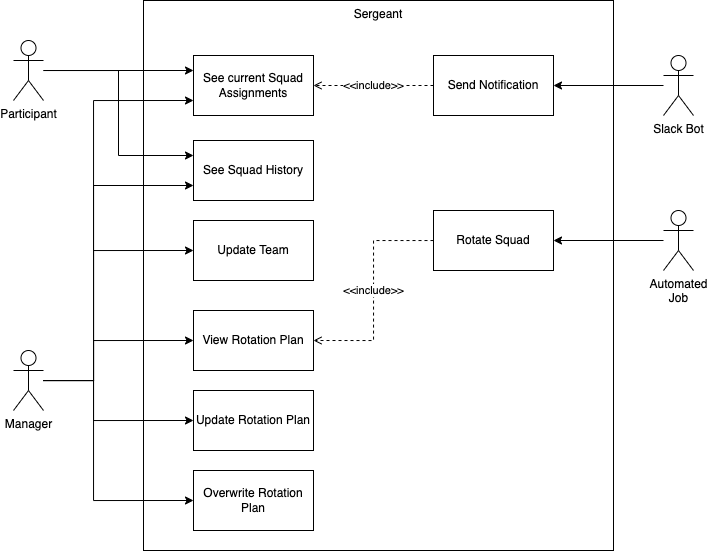

The diagram above was exported from draw.io. Its source (the exported page's mxGraphModel, read from the mxfile embedded in the PNG):
<mxGraphModel dx="885" dy="665" grid="1" gridSize="10" guides="1" tooltips="1" connect="1" arrows="1" fold="1" page="1" pageScale="1" pageWidth="827" pageHeight="1169" math="0" shadow="0">
  <root>
    <mxCell id="0" />
    <mxCell id="1" parent="0" />
    <mxCell id="pzl44HoPUsRwzIhOSSAM-1" value="Sergeant" style="rounded=0;whiteSpace=wrap;html=1;verticalAlign=top;" vertex="1" parent="1">
      <mxGeometry x="210" y="90" width="470" height="550" as="geometry" />
    </mxCell>
    <mxCell id="pzl44HoPUsRwzIhOSSAM-8" style="edgeStyle=orthogonalEdgeStyle;rounded=0;orthogonalLoop=1;jettySize=auto;html=1;entryX=0;entryY=0.25;entryDx=0;entryDy=0;" edge="1" parent="1" source="pzl44HoPUsRwzIhOSSAM-2" target="pzl44HoPUsRwzIhOSSAM-4">
      <mxGeometry relative="1" as="geometry" />
    </mxCell>
    <mxCell id="pzl44HoPUsRwzIhOSSAM-22" style="edgeStyle=orthogonalEdgeStyle;rounded=0;orthogonalLoop=1;jettySize=auto;html=1;entryX=0;entryY=0.25;entryDx=0;entryDy=0;endArrow=classic;endFill=1;" edge="1" parent="1" source="pzl44HoPUsRwzIhOSSAM-2" target="pzl44HoPUsRwzIhOSSAM-21">
      <mxGeometry relative="1" as="geometry" />
    </mxCell>
    <mxCell id="pzl44HoPUsRwzIhOSSAM-2" value="Participant" style="shape=umlActor;verticalLabelPosition=bottom;verticalAlign=top;html=1;outlineConnect=0;" vertex="1" parent="1">
      <mxGeometry x="80" y="130" width="30" height="60" as="geometry" />
    </mxCell>
    <mxCell id="pzl44HoPUsRwzIhOSSAM-7" style="edgeStyle=orthogonalEdgeStyle;rounded=0;orthogonalLoop=1;jettySize=auto;html=1;entryX=0;entryY=0.5;entryDx=0;entryDy=0;" edge="1" parent="1" source="pzl44HoPUsRwzIhOSSAM-3" target="pzl44HoPUsRwzIhOSSAM-5">
      <mxGeometry relative="1" as="geometry">
        <Array as="points">
          <mxPoint x="160" y="470" />
          <mxPoint x="160" y="340" />
        </Array>
      </mxGeometry>
    </mxCell>
    <mxCell id="pzl44HoPUsRwzIhOSSAM-9" style="edgeStyle=orthogonalEdgeStyle;rounded=0;orthogonalLoop=1;jettySize=auto;html=1;entryX=0;entryY=0.75;entryDx=0;entryDy=0;" edge="1" parent="1" source="pzl44HoPUsRwzIhOSSAM-3" target="pzl44HoPUsRwzIhOSSAM-4">
      <mxGeometry relative="1" as="geometry">
        <Array as="points">
          <mxPoint x="160" y="470" />
          <mxPoint x="160" y="190" />
        </Array>
      </mxGeometry>
    </mxCell>
    <mxCell id="pzl44HoPUsRwzIhOSSAM-20" style="edgeStyle=orthogonalEdgeStyle;rounded=0;orthogonalLoop=1;jettySize=auto;html=1;entryX=0;entryY=0.5;entryDx=0;entryDy=0;endArrow=classic;endFill=1;" edge="1" parent="1" source="pzl44HoPUsRwzIhOSSAM-3" target="pzl44HoPUsRwzIhOSSAM-19">
      <mxGeometry relative="1" as="geometry">
        <Array as="points">
          <mxPoint x="160" y="470" />
          <mxPoint x="160" y="510" />
        </Array>
      </mxGeometry>
    </mxCell>
    <mxCell id="pzl44HoPUsRwzIhOSSAM-25" style="edgeStyle=orthogonalEdgeStyle;rounded=0;orthogonalLoop=1;jettySize=auto;html=1;entryX=0;entryY=0.5;entryDx=0;entryDy=0;endArrow=classic;endFill=1;" edge="1" parent="1" source="pzl44HoPUsRwzIhOSSAM-3" target="pzl44HoPUsRwzIhOSSAM-24">
      <mxGeometry relative="1" as="geometry">
        <Array as="points">
          <mxPoint x="160" y="470" />
          <mxPoint x="160" y="430" />
        </Array>
      </mxGeometry>
    </mxCell>
    <mxCell id="pzl44HoPUsRwzIhOSSAM-28" style="edgeStyle=orthogonalEdgeStyle;rounded=0;orthogonalLoop=1;jettySize=auto;html=1;entryX=0;entryY=0.5;entryDx=0;entryDy=0;endArrow=classic;endFill=1;" edge="1" parent="1" source="pzl44HoPUsRwzIhOSSAM-3" target="pzl44HoPUsRwzIhOSSAM-27">
      <mxGeometry relative="1" as="geometry">
        <Array as="points">
          <mxPoint x="160" y="470" />
          <mxPoint x="160" y="590" />
        </Array>
      </mxGeometry>
    </mxCell>
    <mxCell id="pzl44HoPUsRwzIhOSSAM-29" style="edgeStyle=orthogonalEdgeStyle;rounded=0;orthogonalLoop=1;jettySize=auto;html=1;entryX=0;entryY=0.75;entryDx=0;entryDy=0;endArrow=classic;endFill=1;" edge="1" parent="1" source="pzl44HoPUsRwzIhOSSAM-3" target="pzl44HoPUsRwzIhOSSAM-21">
      <mxGeometry relative="1" as="geometry">
        <Array as="points">
          <mxPoint x="160" y="470" />
          <mxPoint x="160" y="275" />
        </Array>
      </mxGeometry>
    </mxCell>
    <mxCell id="pzl44HoPUsRwzIhOSSAM-3" value="Manager" style="shape=umlActor;verticalLabelPosition=bottom;verticalAlign=top;html=1;outlineConnect=0;" vertex="1" parent="1">
      <mxGeometry x="80" y="440" width="30" height="60" as="geometry" />
    </mxCell>
    <mxCell id="pzl44HoPUsRwzIhOSSAM-4" value="See current Squad Assignments" style="rounded=0;whiteSpace=wrap;html=1;" vertex="1" parent="1">
      <mxGeometry x="260" y="145" width="120" height="60" as="geometry" />
    </mxCell>
    <mxCell id="pzl44HoPUsRwzIhOSSAM-5" value="Update Team" style="rounded=0;whiteSpace=wrap;html=1;" vertex="1" parent="1">
      <mxGeometry x="260" y="310" width="120" height="60" as="geometry" />
    </mxCell>
    <mxCell id="pzl44HoPUsRwzIhOSSAM-13" value="&amp;lt;&amp;lt;include&amp;gt;&amp;gt;" style="edgeStyle=orthogonalEdgeStyle;rounded=0;orthogonalLoop=1;jettySize=auto;html=1;dashed=1;endArrow=open;endFill=0;" edge="1" parent="1" source="pzl44HoPUsRwzIhOSSAM-11" target="pzl44HoPUsRwzIhOSSAM-4">
      <mxGeometry relative="1" as="geometry" />
    </mxCell>
    <mxCell id="pzl44HoPUsRwzIhOSSAM-11" value="Send Notification" style="rounded=0;whiteSpace=wrap;html=1;" vertex="1" parent="1">
      <mxGeometry x="500" y="145" width="120" height="60" as="geometry" />
    </mxCell>
    <mxCell id="pzl44HoPUsRwzIhOSSAM-15" style="edgeStyle=orthogonalEdgeStyle;rounded=0;orthogonalLoop=1;jettySize=auto;html=1;endArrow=classic;endFill=1;" edge="1" parent="1" source="pzl44HoPUsRwzIhOSSAM-14" target="pzl44HoPUsRwzIhOSSAM-11">
      <mxGeometry relative="1" as="geometry" />
    </mxCell>
    <mxCell id="pzl44HoPUsRwzIhOSSAM-14" value="Slack Bot" style="shape=umlActor;verticalLabelPosition=bottom;verticalAlign=top;html=1;outlineConnect=0;" vertex="1" parent="1">
      <mxGeometry x="730" y="145" width="30" height="60" as="geometry" />
    </mxCell>
    <mxCell id="pzl44HoPUsRwzIhOSSAM-26" value="&amp;lt;&amp;lt;include&amp;gt;&amp;gt;" style="edgeStyle=orthogonalEdgeStyle;rounded=0;orthogonalLoop=1;jettySize=auto;html=1;entryX=1;entryY=0.5;entryDx=0;entryDy=0;endArrow=open;endFill=0;dashed=1;" edge="1" parent="1" source="pzl44HoPUsRwzIhOSSAM-16" target="pzl44HoPUsRwzIhOSSAM-24">
      <mxGeometry relative="1" as="geometry" />
    </mxCell>
    <mxCell id="pzl44HoPUsRwzIhOSSAM-16" value="Rotate Squad" style="rounded=0;whiteSpace=wrap;html=1;" vertex="1" parent="1">
      <mxGeometry x="500" y="300" width="120" height="60" as="geometry" />
    </mxCell>
    <mxCell id="pzl44HoPUsRwzIhOSSAM-18" style="edgeStyle=orthogonalEdgeStyle;rounded=0;orthogonalLoop=1;jettySize=auto;html=1;endArrow=classic;endFill=1;" edge="1" parent="1" source="pzl44HoPUsRwzIhOSSAM-17" target="pzl44HoPUsRwzIhOSSAM-16">
      <mxGeometry relative="1" as="geometry" />
    </mxCell>
    <mxCell id="pzl44HoPUsRwzIhOSSAM-17" value="Automated&lt;br&gt;Job" style="shape=umlActor;verticalLabelPosition=bottom;verticalAlign=top;html=1;outlineConnect=0;" vertex="1" parent="1">
      <mxGeometry x="730" y="300" width="30" height="60" as="geometry" />
    </mxCell>
    <mxCell id="pzl44HoPUsRwzIhOSSAM-19" value="Update Rotation Plan" style="rounded=0;whiteSpace=wrap;html=1;" vertex="1" parent="1">
      <mxGeometry x="260" y="480" width="120" height="60" as="geometry" />
    </mxCell>
    <mxCell id="pzl44HoPUsRwzIhOSSAM-21" value="See Squad History" style="rounded=0;whiteSpace=wrap;html=1;" vertex="1" parent="1">
      <mxGeometry x="260" y="230" width="120" height="60" as="geometry" />
    </mxCell>
    <mxCell id="pzl44HoPUsRwzIhOSSAM-24" value="View Rotation Plan" style="rounded=0;whiteSpace=wrap;html=1;" vertex="1" parent="1">
      <mxGeometry x="260" y="400" width="120" height="60" as="geometry" />
    </mxCell>
    <mxCell id="pzl44HoPUsRwzIhOSSAM-27" value="Overwrite Rotation Plan" style="rounded=0;whiteSpace=wrap;html=1;" vertex="1" parent="1">
      <mxGeometry x="260" y="560" width="120" height="60" as="geometry" />
    </mxCell>
  </root>
</mxGraphModel>